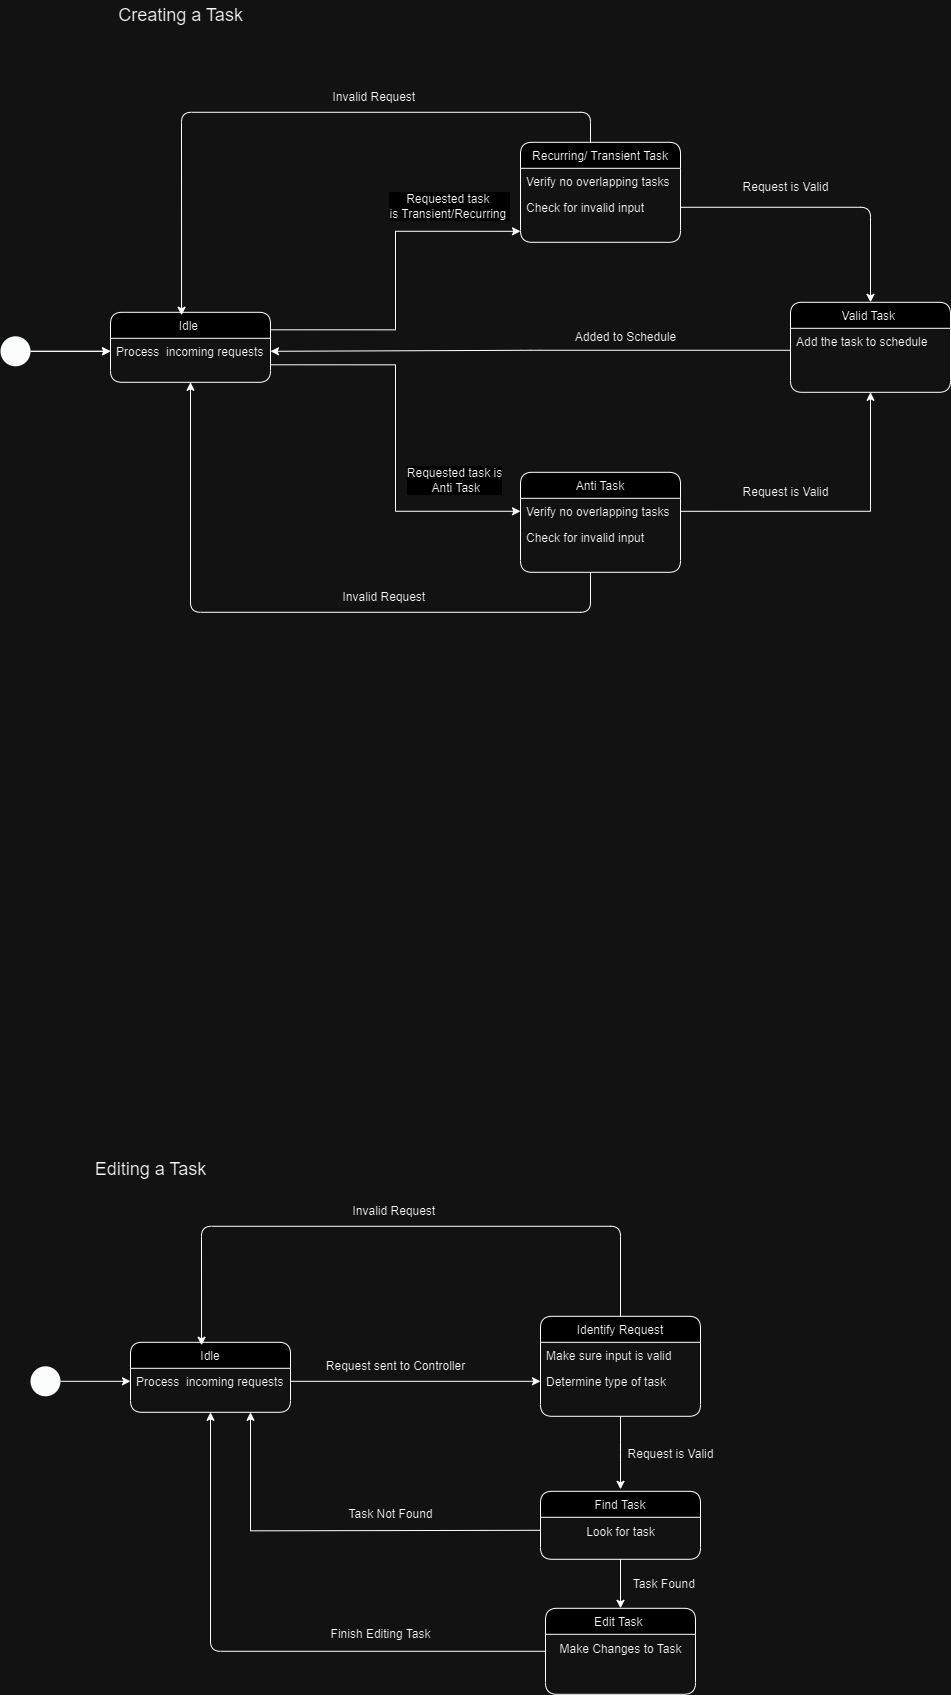

The diagram above was exported from draw.io. Its source (the exported page's mxGraphModel, read from the mxfile embedded in the PNG):
<mxGraphModel dx="1433" dy="2021.8" grid="1" gridSize="10" guides="1" tooltips="1" connect="1" arrows="1" fold="1" page="1" pageScale="0.6" pageWidth="827" pageHeight="1169" math="0" shadow="0">
  <root>
    <mxCell id="WIyWlLk6GJQsqaUBKTNV-0" />
    <mxCell id="WIyWlLk6GJQsqaUBKTNV-1" parent="WIyWlLk6GJQsqaUBKTNV-0" />
    <mxCell id="z-PHS2ll2MXEfkRet0c5-0" style="edgeStyle=orthogonalEdgeStyle;rounded=0;orthogonalLoop=1;jettySize=auto;html=1;exitX=1;exitY=0.75;exitDx=0;exitDy=0;" edge="1" parent="WIyWlLk6GJQsqaUBKTNV-1" source="zkfFHV4jXpPFQw0GAbJ--0" target="ootKXYloiwc0WcIPpHue-20">
      <mxGeometry relative="1" as="geometry" />
    </mxCell>
    <mxCell id="0i9NFvSkrthOf5uDQzwL-9" style="edgeStyle=orthogonalEdgeStyle;rounded=0;orthogonalLoop=1;jettySize=auto;html=1;exitX=0.5;exitY=1;exitDx=0;exitDy=0;" edge="1" parent="WIyWlLk6GJQsqaUBKTNV-1" source="zkfFHV4jXpPFQw0GAbJ--0">
      <mxGeometry relative="1" as="geometry" />
    </mxCell>
    <mxCell id="0i9NFvSkrthOf5uDQzwL-10" style="edgeStyle=orthogonalEdgeStyle;rounded=0;orthogonalLoop=1;jettySize=auto;html=1;exitX=1;exitY=0.25;exitDx=0;exitDy=0;entryX=0;entryY=0.5;entryDx=0;entryDy=0;" edge="1" parent="WIyWlLk6GJQsqaUBKTNV-1" source="zkfFHV4jXpPFQw0GAbJ--0" target="zkfFHV4jXpPFQw0GAbJ--14">
      <mxGeometry relative="1" as="geometry" />
    </mxCell>
    <mxCell id="zkfFHV4jXpPFQw0GAbJ--0" value="Idle " style="swimlane;fontStyle=0;align=center;verticalAlign=top;childLayout=stackLayout;horizontal=1;startSize=26;horizontalStack=0;resizeParent=1;resizeLast=0;collapsible=1;marginBottom=0;rounded=1;shadow=0;strokeWidth=1;" parent="WIyWlLk6GJQsqaUBKTNV-1" vertex="1">
      <mxGeometry x="140" y="-798" width="160" height="70" as="geometry">
        <mxRectangle x="230" y="140" width="160" height="26" as="alternateBounds" />
      </mxGeometry>
    </mxCell>
    <mxCell id="zkfFHV4jXpPFQw0GAbJ--5" value="Process  incoming requests " style="text;align=left;verticalAlign=top;spacingLeft=4;spacingRight=4;overflow=hidden;rotatable=0;points=[[0,0.5],[1,0.5]];portConstraint=eastwest;rounded=1;" parent="zkfFHV4jXpPFQw0GAbJ--0" vertex="1">
      <mxGeometry y="26" width="160" height="26" as="geometry" />
    </mxCell>
    <mxCell id="ootKXYloiwc0WcIPpHue-29" style="edgeStyle=orthogonalEdgeStyle;rounded=1;orthogonalLoop=1;jettySize=auto;html=1;entryX=0.444;entryY=0.042;entryDx=0;entryDy=0;entryPerimeter=0;" edge="1" parent="WIyWlLk6GJQsqaUBKTNV-1" source="zkfFHV4jXpPFQw0GAbJ--13" target="zkfFHV4jXpPFQw0GAbJ--0">
      <mxGeometry relative="1" as="geometry">
        <mxPoint x="210" y="-808" as="targetPoint" />
        <Array as="points">
          <mxPoint x="620" y="-998" />
          <mxPoint x="211" y="-998" />
        </Array>
      </mxGeometry>
    </mxCell>
    <mxCell id="zkfFHV4jXpPFQw0GAbJ--13" value="Recurring/ Transient Task" style="swimlane;fontStyle=0;align=center;verticalAlign=top;childLayout=stackLayout;horizontal=1;startSize=26;horizontalStack=0;resizeParent=1;resizeLast=0;collapsible=1;marginBottom=0;rounded=1;shadow=0;strokeWidth=1;" vertex="1" parent="WIyWlLk6GJQsqaUBKTNV-1">
      <mxGeometry x="550" y="-968" width="160" height="100" as="geometry">
        <mxRectangle x="340" y="380" width="170" height="26" as="alternateBounds" />
      </mxGeometry>
    </mxCell>
    <mxCell id="ootKXYloiwc0WcIPpHue-40" value="Verify no overlapping tasks&#10;" style="text;align=left;verticalAlign=top;spacingLeft=4;spacingRight=4;overflow=hidden;rotatable=0;points=[[0,0.5],[1,0.5]];portConstraint=eastwest;rounded=1;" vertex="1" parent="zkfFHV4jXpPFQw0GAbJ--13">
      <mxGeometry y="26" width="160" height="26" as="geometry" />
    </mxCell>
    <mxCell id="ootKXYloiwc0WcIPpHue-41" value="Check for invalid input" style="text;align=left;verticalAlign=top;spacingLeft=4;spacingRight=4;overflow=hidden;rotatable=0;points=[[0,0.5],[1,0.5]];portConstraint=eastwest;rounded=1;" vertex="1" parent="zkfFHV4jXpPFQw0GAbJ--13">
      <mxGeometry y="52" width="160" height="26" as="geometry" />
    </mxCell>
    <mxCell id="zkfFHV4jXpPFQw0GAbJ--14" value="&#10;" style="text;align=left;verticalAlign=top;spacingLeft=4;spacingRight=4;overflow=hidden;rotatable=0;points=[[0,0.5],[1,0.5]];portConstraint=eastwest;rounded=1;" vertex="1" parent="zkfFHV4jXpPFQw0GAbJ--13">
      <mxGeometry y="78" width="160" height="22" as="geometry" />
    </mxCell>
    <mxCell id="0i9NFvSkrthOf5uDQzwL-29" style="edgeStyle=orthogonalEdgeStyle;rounded=0;orthogonalLoop=1;jettySize=auto;html=1;exitX=1;exitY=0.5;exitDx=0;exitDy=0;entryX=0;entryY=0.5;entryDx=0;entryDy=0;" edge="1" parent="WIyWlLk6GJQsqaUBKTNV-1" source="ootKXYloiwc0WcIPpHue-2" target="zkfFHV4jXpPFQw0GAbJ--5">
      <mxGeometry relative="1" as="geometry" />
    </mxCell>
    <mxCell id="z-PHS2ll2MXEfkRet0c5-14" value="" style="edgeStyle=orthogonalEdgeStyle;rounded=0;orthogonalLoop=1;jettySize=auto;html=1;" edge="1" parent="WIyWlLk6GJQsqaUBKTNV-1" source="ootKXYloiwc0WcIPpHue-2" target="zkfFHV4jXpPFQw0GAbJ--5">
      <mxGeometry relative="1" as="geometry" />
    </mxCell>
    <mxCell id="ootKXYloiwc0WcIPpHue-2" value="" style="ellipse;whiteSpace=wrap;html=1;rounded=1;strokeColor=none;fillColor=#020303;" parent="WIyWlLk6GJQsqaUBKTNV-1" vertex="1">
      <mxGeometry x="30" y="-774" width="30" height="30" as="geometry" />
    </mxCell>
    <mxCell id="ootKXYloiwc0WcIPpHue-27" style="edgeStyle=orthogonalEdgeStyle;rounded=1;orthogonalLoop=1;jettySize=auto;html=1;" edge="1" parent="WIyWlLk6GJQsqaUBKTNV-1" source="ootKXYloiwc0WcIPpHue-19">
      <mxGeometry relative="1" as="geometry">
        <Array as="points">
          <mxPoint x="620" y="-498" />
          <mxPoint x="220" y="-498" />
        </Array>
        <mxPoint x="220" y="-728" as="targetPoint" />
      </mxGeometry>
    </mxCell>
    <mxCell id="ootKXYloiwc0WcIPpHue-19" value="Anti Task&#10;" style="swimlane;fontStyle=0;align=center;verticalAlign=top;childLayout=stackLayout;horizontal=1;startSize=26;horizontalStack=0;resizeParent=1;resizeLast=0;collapsible=1;marginBottom=0;rounded=1;shadow=0;strokeWidth=1;" vertex="1" parent="WIyWlLk6GJQsqaUBKTNV-1">
      <mxGeometry x="550" y="-638" width="160" height="100" as="geometry">
        <mxRectangle x="340" y="380" width="170" height="26" as="alternateBounds" />
      </mxGeometry>
    </mxCell>
    <mxCell id="ootKXYloiwc0WcIPpHue-20" value="Verify no overlapping tasks" style="text;align=left;verticalAlign=top;spacingLeft=4;spacingRight=4;overflow=hidden;rotatable=0;points=[[0,0.5],[1,0.5]];portConstraint=eastwest;rounded=1;" vertex="1" parent="ootKXYloiwc0WcIPpHue-19">
      <mxGeometry y="26" width="160" height="26" as="geometry" />
    </mxCell>
    <mxCell id="ootKXYloiwc0WcIPpHue-38" value="Check for invalid input" style="text;align=left;verticalAlign=top;spacingLeft=4;spacingRight=4;overflow=hidden;rotatable=0;points=[[0,0.5],[1,0.5]];portConstraint=eastwest;rounded=1;" vertex="1" parent="ootKXYloiwc0WcIPpHue-19">
      <mxGeometry y="52" width="160" height="26" as="geometry" />
    </mxCell>
    <mxCell id="0i9NFvSkrthOf5uDQzwL-11" value="&lt;font style=&quot;font-size: 12px;&quot;&gt;Requested task&amp;nbsp;&lt;/font&gt;&lt;div&gt;&lt;font style=&quot;font-size: 12px;&quot;&gt;is Transient/Recurring&amp;nbsp;&lt;/font&gt;&lt;/div&gt;" style="edgeLabel;html=1;align=center;verticalAlign=middle;resizable=0;points=[];" vertex="1" connectable="0" parent="WIyWlLk6GJQsqaUBKTNV-1">
      <mxGeometry x="470" y="-908" as="geometry">
        <mxPoint x="8" y="4" as="offset" />
      </mxGeometry>
    </mxCell>
    <mxCell id="0i9NFvSkrthOf5uDQzwL-12" value="&lt;font style=&quot;font-size: 12px;&quot;&gt;Requested task is&lt;/font&gt;&lt;div&gt;&lt;font style=&quot;font-size: 12px;&quot;&gt;&amp;nbsp;Anti Task&lt;/font&gt;&lt;/div&gt;" style="edgeLabel;html=1;align=center;verticalAlign=middle;resizable=0;points=[];" vertex="1" connectable="0" parent="WIyWlLk6GJQsqaUBKTNV-1">
      <mxGeometry x="490" y="-618" as="geometry">
        <mxPoint x="-7" y="-12" as="offset" />
      </mxGeometry>
    </mxCell>
    <mxCell id="ootKXYloiwc0WcIPpHue-28" value="Invalid Request&amp;nbsp;" style="text;html=1;align=center;verticalAlign=middle;resizable=0;points=[];autosize=1;strokeColor=none;fillColor=none;" vertex="1" parent="WIyWlLk6GJQsqaUBKTNV-1">
      <mxGeometry x="350" y="-1028" width="110" height="30" as="geometry" />
    </mxCell>
    <mxCell id="z-PHS2ll2MXEfkRet0c5-1" value="Valid Task " style="swimlane;fontStyle=0;align=center;verticalAlign=top;childLayout=stackLayout;horizontal=1;startSize=26;horizontalStack=0;resizeParent=1;resizeLast=0;collapsible=1;marginBottom=0;rounded=1;shadow=0;strokeWidth=1;" vertex="1" parent="WIyWlLk6GJQsqaUBKTNV-1">
      <mxGeometry x="820" y="-808" width="160" height="90" as="geometry">
        <mxRectangle x="340" y="380" width="170" height="26" as="alternateBounds" />
      </mxGeometry>
    </mxCell>
    <mxCell id="z-PHS2ll2MXEfkRet0c5-2" value="Add the task to schedule" style="text;align=left;verticalAlign=top;spacingLeft=4;spacingRight=4;overflow=hidden;rotatable=0;points=[[0,0.5],[1,0.5]];portConstraint=eastwest;rounded=1;" vertex="1" parent="z-PHS2ll2MXEfkRet0c5-1">
      <mxGeometry y="26" width="160" height="44" as="geometry" />
    </mxCell>
    <mxCell id="ootKXYloiwc0WcIPpHue-42" style="edgeStyle=orthogonalEdgeStyle;rounded=1;orthogonalLoop=1;jettySize=auto;html=1;entryX=0.5;entryY=0;entryDx=0;entryDy=0;" edge="1" parent="WIyWlLk6GJQsqaUBKTNV-1" source="ootKXYloiwc0WcIPpHue-41" target="z-PHS2ll2MXEfkRet0c5-1">
      <mxGeometry relative="1" as="geometry" />
    </mxCell>
    <mxCell id="ootKXYloiwc0WcIPpHue-43" value="Invalid Request&amp;nbsp;" style="text;html=1;align=center;verticalAlign=middle;resizable=0;points=[];autosize=1;strokeColor=none;fillColor=none;" vertex="1" parent="WIyWlLk6GJQsqaUBKTNV-1">
      <mxGeometry x="360" y="-528" width="110" height="30" as="geometry" />
    </mxCell>
    <mxCell id="0i9NFvSkrthOf5uDQzwL-26" style="edgeStyle=orthogonalEdgeStyle;rounded=0;orthogonalLoop=1;jettySize=auto;html=1;exitX=1;exitY=0.5;exitDx=0;exitDy=0;entryX=0.5;entryY=1;entryDx=0;entryDy=0;" edge="1" parent="WIyWlLk6GJQsqaUBKTNV-1" source="ootKXYloiwc0WcIPpHue-20" target="z-PHS2ll2MXEfkRet0c5-1">
      <mxGeometry relative="1" as="geometry" />
    </mxCell>
    <mxCell id="z-PHS2ll2MXEfkRet0c5-11" value="Request is Valid" style="text;html=1;align=center;verticalAlign=middle;resizable=0;points=[];autosize=1;strokeColor=none;fillColor=none;" vertex="1" parent="WIyWlLk6GJQsqaUBKTNV-1">
      <mxGeometry x="760" y="-633" width="110" height="30" as="geometry" />
    </mxCell>
    <mxCell id="ootKXYloiwc0WcIPpHue-47" style="edgeStyle=orthogonalEdgeStyle;rounded=1;orthogonalLoop=1;jettySize=auto;html=1;entryX=1;entryY=0.5;entryDx=0;entryDy=0;" edge="1" parent="WIyWlLk6GJQsqaUBKTNV-1" source="z-PHS2ll2MXEfkRet0c5-2" target="zkfFHV4jXpPFQw0GAbJ--5">
      <mxGeometry relative="1" as="geometry">
        <mxPoint x="310" y="-760" as="targetPoint" />
      </mxGeometry>
    </mxCell>
    <mxCell id="z-PHS2ll2MXEfkRet0c5-12" value="Request is Valid" style="text;html=1;align=center;verticalAlign=middle;resizable=0;points=[];autosize=1;strokeColor=none;fillColor=none;" vertex="1" parent="WIyWlLk6GJQsqaUBKTNV-1">
      <mxGeometry x="760" y="-938" width="110" height="30" as="geometry" />
    </mxCell>
    <mxCell id="z-PHS2ll2MXEfkRet0c5-13" value="Added to Schedule" style="text;html=1;align=center;verticalAlign=middle;resizable=0;points=[];autosize=1;strokeColor=none;fillColor=none;" vertex="1" parent="WIyWlLk6GJQsqaUBKTNV-1">
      <mxGeometry x="595" y="-788" width="120" height="30" as="geometry" />
    </mxCell>
    <mxCell id="0i9NFvSkrthOf5uDQzwL-32" value="Idle" style="swimlane;fontStyle=0;align=center;verticalAlign=top;childLayout=stackLayout;horizontal=1;startSize=26;horizontalStack=0;resizeParent=1;resizeLast=0;collapsible=1;marginBottom=0;rounded=1;shadow=0;strokeWidth=1;" vertex="1" parent="WIyWlLk6GJQsqaUBKTNV-1">
      <mxGeometry x="160" y="232" width="160" height="70" as="geometry">
        <mxRectangle x="230" y="140" width="160" height="26" as="alternateBounds" />
      </mxGeometry>
    </mxCell>
    <mxCell id="0i9NFvSkrthOf5uDQzwL-33" value="Process  incoming requests " style="text;align=left;verticalAlign=top;spacingLeft=4;spacingRight=4;overflow=hidden;rotatable=0;points=[[0,0.5],[1,0.5]];portConstraint=eastwest;rounded=1;" vertex="1" parent="0i9NFvSkrthOf5uDQzwL-32">
      <mxGeometry y="26" width="160" height="26" as="geometry" />
    </mxCell>
    <mxCell id="0i9NFvSkrthOf5uDQzwL-34" style="edgeStyle=orthogonalEdgeStyle;rounded=1;orthogonalLoop=1;jettySize=auto;html=1;entryX=0.444;entryY=0.042;entryDx=0;entryDy=0;entryPerimeter=0;" edge="1" parent="WIyWlLk6GJQsqaUBKTNV-1" source="0i9NFvSkrthOf5uDQzwL-35" target="0i9NFvSkrthOf5uDQzwL-32">
      <mxGeometry relative="1" as="geometry">
        <mxPoint x="230" y="306" as="targetPoint" />
        <Array as="points">
          <mxPoint x="650" y="116" />
          <mxPoint x="231" y="116" />
        </Array>
      </mxGeometry>
    </mxCell>
    <mxCell id="ootKXYloiwc0WcIPpHue-49" style="edgeStyle=orthogonalEdgeStyle;rounded=1;orthogonalLoop=1;jettySize=auto;html=1;" edge="1" parent="WIyWlLk6GJQsqaUBKTNV-1" source="0i9NFvSkrthOf5uDQzwL-35">
      <mxGeometry relative="1" as="geometry">
        <mxPoint x="650" y="379" as="targetPoint" />
      </mxGeometry>
    </mxCell>
    <mxCell id="0i9NFvSkrthOf5uDQzwL-35" value="Identify Request" style="swimlane;fontStyle=0;align=center;verticalAlign=top;childLayout=stackLayout;horizontal=1;startSize=26;horizontalStack=0;resizeParent=1;resizeLast=0;collapsible=1;marginBottom=0;rounded=1;shadow=0;strokeWidth=1;" vertex="1" parent="WIyWlLk6GJQsqaUBKTNV-1">
      <mxGeometry x="570" y="206" width="160" height="100" as="geometry">
        <mxRectangle x="340" y="380" width="170" height="26" as="alternateBounds" />
      </mxGeometry>
    </mxCell>
    <mxCell id="0i9NFvSkrthOf5uDQzwL-36" value="Make sure input is valid" style="text;align=left;verticalAlign=top;spacingLeft=4;spacingRight=4;overflow=hidden;rotatable=0;points=[[0,0.5],[1,0.5]];portConstraint=eastwest;rounded=1;" vertex="1" parent="0i9NFvSkrthOf5uDQzwL-35">
      <mxGeometry y="26" width="160" height="26" as="geometry" />
    </mxCell>
    <mxCell id="0i9NFvSkrthOf5uDQzwL-37" value="Determine type of task" style="text;align=left;verticalAlign=top;spacingLeft=4;spacingRight=4;overflow=hidden;rotatable=0;points=[[0,0.5],[1,0.5]];portConstraint=eastwest;rounded=1;" vertex="1" parent="0i9NFvSkrthOf5uDQzwL-35">
      <mxGeometry y="52" width="160" height="26" as="geometry" />
    </mxCell>
    <mxCell id="0i9NFvSkrthOf5uDQzwL-59" style="edgeStyle=orthogonalEdgeStyle;rounded=0;orthogonalLoop=1;jettySize=auto;html=1;exitX=0.5;exitY=1;exitDx=0;exitDy=0;entryX=0.5;entryY=0;entryDx=0;entryDy=0;" edge="1" parent="WIyWlLk6GJQsqaUBKTNV-1" source="0i9NFvSkrthOf5uDQzwL-42" target="0i9NFvSkrthOf5uDQzwL-48">
      <mxGeometry relative="1" as="geometry" />
    </mxCell>
    <mxCell id="0i9NFvSkrthOf5uDQzwL-42" value="Find Task" style="swimlane;fontStyle=0;align=center;verticalAlign=top;childLayout=stackLayout;horizontal=1;startSize=26;horizontalStack=0;resizeParent=1;resizeLast=0;collapsible=1;marginBottom=0;rounded=1;shadow=0;strokeWidth=1;" vertex="1" parent="WIyWlLk6GJQsqaUBKTNV-1">
      <mxGeometry x="570" y="381" width="160" height="68" as="geometry">
        <mxRectangle x="340" y="380" width="170" height="26" as="alternateBounds" />
      </mxGeometry>
    </mxCell>
    <mxCell id="0i9NFvSkrthOf5uDQzwL-60" style="edgeStyle=orthogonalEdgeStyle;rounded=0;orthogonalLoop=1;jettySize=auto;html=1;exitX=0;exitY=0.5;exitDx=0;exitDy=0;entryX=0.75;entryY=1;entryDx=0;entryDy=0;" edge="1" parent="0i9NFvSkrthOf5uDQzwL-42" target="0i9NFvSkrthOf5uDQzwL-32">
      <mxGeometry relative="1" as="geometry">
        <mxPoint x="-270" y="8.000000000000455" as="targetPoint" />
        <mxPoint y="39" as="sourcePoint" />
      </mxGeometry>
    </mxCell>
    <mxCell id="0i9NFvSkrthOf5uDQzwL-62" value="Look for task" style="text;html=1;align=center;verticalAlign=middle;resizable=0;points=[];autosize=1;strokeColor=none;fillColor=none;" vertex="1" parent="0i9NFvSkrthOf5uDQzwL-42">
      <mxGeometry y="26" width="160" height="30" as="geometry" />
    </mxCell>
    <mxCell id="0i9NFvSkrthOf5uDQzwL-47" value="Invalid Request&amp;nbsp;" style="text;html=1;align=center;verticalAlign=middle;resizable=0;points=[];autosize=1;strokeColor=none;fillColor=none;" vertex="1" parent="WIyWlLk6GJQsqaUBKTNV-1">
      <mxGeometry x="370" y="86" width="110" height="30" as="geometry" />
    </mxCell>
    <mxCell id="ootKXYloiwc0WcIPpHue-50" style="edgeStyle=orthogonalEdgeStyle;rounded=1;orthogonalLoop=1;jettySize=auto;html=1;entryX=0.5;entryY=1;entryDx=0;entryDy=0;" edge="1" parent="WIyWlLk6GJQsqaUBKTNV-1" source="0i9NFvSkrthOf5uDQzwL-48" target="0i9NFvSkrthOf5uDQzwL-32">
      <mxGeometry relative="1" as="geometry">
        <mxPoint x="240" y="399" as="targetPoint" />
      </mxGeometry>
    </mxCell>
    <mxCell id="0i9NFvSkrthOf5uDQzwL-48" value="Edit Task " style="swimlane;fontStyle=0;align=center;verticalAlign=top;childLayout=stackLayout;horizontal=1;startSize=26;horizontalStack=0;resizeParent=1;resizeLast=0;collapsible=1;marginBottom=0;rounded=1;shadow=0;strokeWidth=1;" vertex="1" parent="WIyWlLk6GJQsqaUBKTNV-1">
      <mxGeometry x="575" y="498" width="150" height="86" as="geometry">
        <mxRectangle x="340" y="380" width="170" height="26" as="alternateBounds" />
      </mxGeometry>
    </mxCell>
    <mxCell id="ootKXYloiwc0WcIPpHue-57" value="Make Changes to Task" style="text;html=1;align=center;verticalAlign=middle;resizable=0;points=[];autosize=1;strokeColor=none;fillColor=none;" vertex="1" parent="0i9NFvSkrthOf5uDQzwL-48">
      <mxGeometry y="26" width="150" height="30" as="geometry" />
    </mxCell>
    <mxCell id="0i9NFvSkrthOf5uDQzwL-57" value="&lt;font style=&quot;font-size: 18px;&quot;&gt;Creating a Task&lt;/font&gt;" style="text;html=1;align=center;verticalAlign=middle;resizable=0;points=[];autosize=1;strokeColor=none;fillColor=none;" vertex="1" parent="WIyWlLk6GJQsqaUBKTNV-1">
      <mxGeometry x="135" y="-1110" width="150" height="30" as="geometry" />
    </mxCell>
    <mxCell id="0i9NFvSkrthOf5uDQzwL-58" value="&lt;font style=&quot;font-size: 18px;&quot;&gt;Editing a Task&lt;/font&gt;" style="text;html=1;align=center;verticalAlign=middle;resizable=0;points=[];autosize=1;strokeColor=none;fillColor=none;" vertex="1" parent="WIyWlLk6GJQsqaUBKTNV-1">
      <mxGeometry x="110" y="39" width="140" height="40" as="geometry" />
    </mxCell>
    <mxCell id="ootKXYloiwc0WcIPpHue-51" value="Finish Editing Task" style="text;html=1;align=center;verticalAlign=middle;resizable=0;points=[];autosize=1;strokeColor=none;fillColor=none;" vertex="1" parent="WIyWlLk6GJQsqaUBKTNV-1">
      <mxGeometry x="350" y="509" width="120" height="30" as="geometry" />
    </mxCell>
    <mxCell id="ootKXYloiwc0WcIPpHue-52" value="Task Found&amp;nbsp;" style="text;html=1;align=center;verticalAlign=middle;resizable=0;points=[];autosize=1;strokeColor=none;fillColor=none;" vertex="1" parent="WIyWlLk6GJQsqaUBKTNV-1">
      <mxGeometry x="650" y="459" width="90" height="30" as="geometry" />
    </mxCell>
    <mxCell id="z-PHS2ll2MXEfkRet0c5-17" style="edgeStyle=orthogonalEdgeStyle;rounded=0;orthogonalLoop=1;jettySize=auto;html=1;entryX=0;entryY=0.5;entryDx=0;entryDy=0;" edge="1" parent="WIyWlLk6GJQsqaUBKTNV-1" source="z-PHS2ll2MXEfkRet0c5-15" target="0i9NFvSkrthOf5uDQzwL-33">
      <mxGeometry relative="1" as="geometry" />
    </mxCell>
    <mxCell id="z-PHS2ll2MXEfkRet0c5-15" value="" style="ellipse;whiteSpace=wrap;html=1;rounded=1;strokeColor=none;fillColor=#020303;" vertex="1" parent="WIyWlLk6GJQsqaUBKTNV-1">
      <mxGeometry x="60" y="256" width="30" height="30" as="geometry" />
    </mxCell>
    <mxCell id="0i9NFvSkrthOf5uDQzwL-61" style="edgeStyle=orthogonalEdgeStyle;rounded=0;orthogonalLoop=1;jettySize=auto;html=1;exitX=1;exitY=0.5;exitDx=0;exitDy=0;entryX=0;entryY=0.5;entryDx=0;entryDy=0;" edge="1" parent="WIyWlLk6GJQsqaUBKTNV-1" source="0i9NFvSkrthOf5uDQzwL-33" target="0i9NFvSkrthOf5uDQzwL-37">
      <mxGeometry relative="1" as="geometry" />
    </mxCell>
    <mxCell id="ootKXYloiwc0WcIPpHue-54" value="Request sent to Controller" style="text;html=1;align=center;verticalAlign=middle;resizable=0;points=[];autosize=1;strokeColor=none;fillColor=none;" vertex="1" parent="WIyWlLk6GJQsqaUBKTNV-1">
      <mxGeometry x="345" y="241" width="160" height="30" as="geometry" />
    </mxCell>
    <mxCell id="ootKXYloiwc0WcIPpHue-55" value="Request is Valid" style="text;html=1;align=center;verticalAlign=middle;resizable=0;points=[];autosize=1;strokeColor=none;fillColor=none;" vertex="1" parent="WIyWlLk6GJQsqaUBKTNV-1">
      <mxGeometry x="645" y="329" width="110" height="30" as="geometry" />
    </mxCell>
    <mxCell id="ootKXYloiwc0WcIPpHue-56" value="Task Not Found" style="text;html=1;align=center;verticalAlign=middle;resizable=0;points=[];autosize=1;strokeColor=none;fillColor=none;" vertex="1" parent="WIyWlLk6GJQsqaUBKTNV-1">
      <mxGeometry x="365" y="389" width="110" height="30" as="geometry" />
    </mxCell>
  </root>
</mxGraphModel>